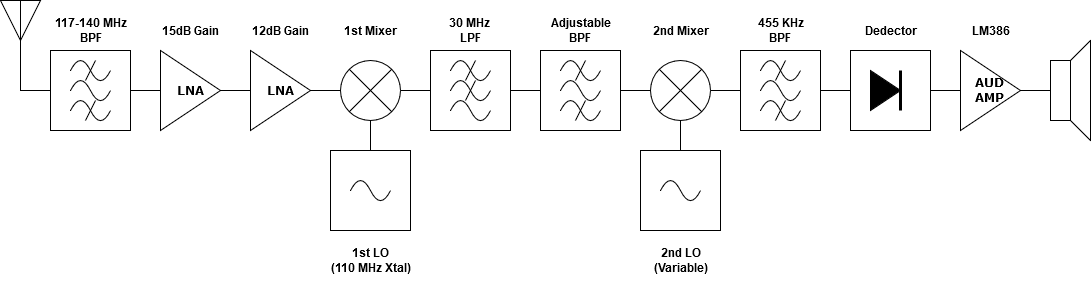

The diagram above was exported from draw.io. Its source (the exported page's mxGraphModel, read from the mxfile embedded in the PNG):
<mxGraphModel dx="1750" dy="930" grid="1" gridSize="10" guides="1" tooltips="1" connect="1" arrows="1" fold="1" page="1" pageScale="1" pageWidth="1200" pageHeight="400" background="none" math="0" shadow="0">
  <root>
    <mxCell id="0" />
    <mxCell id="1" parent="0" />
    <mxCell id="zmW6ZhMqIfM9bu-1DfHy-1" value="" style="triangle;whiteSpace=wrap;html=1;rotation=90;" vertex="1" parent="1">
      <mxGeometry x="35" y="60" width="40" height="40" as="geometry" />
    </mxCell>
    <mxCell id="zmW6ZhMqIfM9bu-1DfHy-2" value="" style="endArrow=none;html=1;rounded=0;entryX=0;entryY=0.5;entryDx=0;entryDy=0;exitX=0;exitY=0.5;exitDx=0;exitDy=0;" edge="1" parent="1" source="zmW6ZhMqIfM9bu-1DfHy-3" target="zmW6ZhMqIfM9bu-1DfHy-1">
      <mxGeometry width="50" height="50" relative="1" as="geometry">
        <mxPoint x="82" y="148" as="sourcePoint" />
        <mxPoint x="65" y="120" as="targetPoint" />
        <Array as="points">
          <mxPoint x="55" y="150" />
          <mxPoint x="55" y="100" />
        </Array>
      </mxGeometry>
    </mxCell>
    <mxCell id="zmW6ZhMqIfM9bu-1DfHy-70" style="edgeStyle=orthogonalEdgeStyle;rounded=0;orthogonalLoop=1;jettySize=auto;html=1;entryX=0;entryY=0.5;entryDx=0;entryDy=0;endArrow=none;endFill=0;" edge="1" parent="1" source="zmW6ZhMqIfM9bu-1DfHy-3" target="zmW6ZhMqIfM9bu-1DfHy-9">
      <mxGeometry relative="1" as="geometry" />
    </mxCell>
    <mxCell id="zmW6ZhMqIfM9bu-1DfHy-3" value="" style="whiteSpace=wrap;html=1;aspect=fixed;" vertex="1" parent="1">
      <mxGeometry x="85" y="110" width="80" height="80" as="geometry" />
    </mxCell>
    <mxCell id="zmW6ZhMqIfM9bu-1DfHy-4" value="" style="curved=1;endArrow=none;html=1;rounded=0;endFill=0;" edge="1" parent="1">
      <mxGeometry width="50" height="50" relative="1" as="geometry">
        <mxPoint x="105" y="130" as="sourcePoint" />
        <mxPoint x="145" y="130" as="targetPoint" />
        <Array as="points">
          <mxPoint x="115" y="110" />
          <mxPoint x="135" y="150" />
        </Array>
      </mxGeometry>
    </mxCell>
    <mxCell id="zmW6ZhMqIfM9bu-1DfHy-5" value="" style="curved=1;endArrow=none;html=1;rounded=0;endFill=0;" edge="1" parent="1">
      <mxGeometry width="50" height="50" relative="1" as="geometry">
        <mxPoint x="105" y="150" as="sourcePoint" />
        <mxPoint x="145" y="150" as="targetPoint" />
        <Array as="points">
          <mxPoint x="115" y="130" />
          <mxPoint x="135" y="170" />
        </Array>
      </mxGeometry>
    </mxCell>
    <mxCell id="zmW6ZhMqIfM9bu-1DfHy-6" value="" style="curved=1;endArrow=none;html=1;rounded=0;endFill=0;" edge="1" parent="1">
      <mxGeometry width="50" height="50" relative="1" as="geometry">
        <mxPoint x="105" y="170" as="sourcePoint" />
        <mxPoint x="145" y="170" as="targetPoint" />
        <Array as="points">
          <mxPoint x="115" y="150" />
          <mxPoint x="135" y="190" />
        </Array>
      </mxGeometry>
    </mxCell>
    <mxCell id="zmW6ZhMqIfM9bu-1DfHy-7" value="" style="endArrow=none;html=1;rounded=0;" edge="1" parent="1">
      <mxGeometry width="50" height="50" relative="1" as="geometry">
        <mxPoint x="120" y="140" as="sourcePoint" />
        <mxPoint x="130" y="120" as="targetPoint" />
      </mxGeometry>
    </mxCell>
    <mxCell id="zmW6ZhMqIfM9bu-1DfHy-8" value="" style="endArrow=none;html=1;rounded=0;" edge="1" parent="1">
      <mxGeometry width="50" height="50" relative="1" as="geometry">
        <mxPoint x="120" y="180" as="sourcePoint" />
        <mxPoint x="130" y="160" as="targetPoint" />
      </mxGeometry>
    </mxCell>
    <mxCell id="zmW6ZhMqIfM9bu-1DfHy-72" style="edgeStyle=orthogonalEdgeStyle;rounded=0;orthogonalLoop=1;jettySize=auto;html=1;entryX=0;entryY=0.5;entryDx=0;entryDy=0;endArrow=none;endFill=0;" edge="1" parent="1" source="zmW6ZhMqIfM9bu-1DfHy-9" target="zmW6ZhMqIfM9bu-1DfHy-11">
      <mxGeometry relative="1" as="geometry" />
    </mxCell>
    <mxCell id="zmW6ZhMqIfM9bu-1DfHy-9" value="&lt;b&gt;&lt;font face=&quot;Verdana&quot;&gt;LNA&lt;/font&gt;&lt;/b&gt;" style="triangle;whiteSpace=wrap;html=1;" vertex="1" parent="1">
      <mxGeometry x="195" y="110" width="60" height="80" as="geometry" />
    </mxCell>
    <mxCell id="zmW6ZhMqIfM9bu-1DfHy-73" style="edgeStyle=orthogonalEdgeStyle;rounded=0;orthogonalLoop=1;jettySize=auto;html=1;entryX=0;entryY=0.5;entryDx=0;entryDy=0;endArrow=none;endFill=0;" edge="1" parent="1" source="zmW6ZhMqIfM9bu-1DfHy-11" target="zmW6ZhMqIfM9bu-1DfHy-12">
      <mxGeometry relative="1" as="geometry" />
    </mxCell>
    <mxCell id="zmW6ZhMqIfM9bu-1DfHy-11" value="&lt;b&gt;&lt;font face=&quot;Verdana&quot;&gt;LNA&lt;/font&gt;&lt;/b&gt;" style="triangle;whiteSpace=wrap;html=1;" vertex="1" parent="1">
      <mxGeometry x="285" y="110" width="60" height="80" as="geometry" />
    </mxCell>
    <mxCell id="zmW6ZhMqIfM9bu-1DfHy-74" style="edgeStyle=orthogonalEdgeStyle;rounded=0;orthogonalLoop=1;jettySize=auto;html=1;entryX=0;entryY=0.5;entryDx=0;entryDy=0;endArrow=none;endFill=0;" edge="1" parent="1" source="zmW6ZhMqIfM9bu-1DfHy-12" target="zmW6ZhMqIfM9bu-1DfHy-22">
      <mxGeometry relative="1" as="geometry" />
    </mxCell>
    <mxCell id="zmW6ZhMqIfM9bu-1DfHy-12" value="" style="ellipse;whiteSpace=wrap;html=1;aspect=fixed;" vertex="1" parent="1">
      <mxGeometry x="375" y="120" width="60" height="60" as="geometry" />
    </mxCell>
    <mxCell id="zmW6ZhMqIfM9bu-1DfHy-13" value="" style="endArrow=none;html=1;rounded=0;exitX=0;exitY=1;exitDx=0;exitDy=0;entryX=1;entryY=0;entryDx=0;entryDy=0;" edge="1" parent="1" source="zmW6ZhMqIfM9bu-1DfHy-12" target="zmW6ZhMqIfM9bu-1DfHy-12">
      <mxGeometry width="50" height="50" relative="1" as="geometry">
        <mxPoint x="395" y="160" as="sourcePoint" />
        <mxPoint x="415" y="140" as="targetPoint" />
      </mxGeometry>
    </mxCell>
    <mxCell id="zmW6ZhMqIfM9bu-1DfHy-14" value="" style="endArrow=none;html=1;rounded=0;exitX=0;exitY=0;exitDx=0;exitDy=0;entryX=1;entryY=1;entryDx=0;entryDy=0;" edge="1" parent="1" source="zmW6ZhMqIfM9bu-1DfHy-12" target="zmW6ZhMqIfM9bu-1DfHy-12">
      <mxGeometry width="50" height="50" relative="1" as="geometry">
        <mxPoint x="395" y="180" as="sourcePoint" />
        <mxPoint x="435" y="140" as="targetPoint" />
      </mxGeometry>
    </mxCell>
    <mxCell id="zmW6ZhMqIfM9bu-1DfHy-75" style="edgeStyle=orthogonalEdgeStyle;rounded=0;orthogonalLoop=1;jettySize=auto;html=1;entryX=0.5;entryY=1;entryDx=0;entryDy=0;endArrow=none;endFill=0;" edge="1" parent="1" source="zmW6ZhMqIfM9bu-1DfHy-16" target="zmW6ZhMqIfM9bu-1DfHy-12">
      <mxGeometry relative="1" as="geometry" />
    </mxCell>
    <mxCell id="zmW6ZhMqIfM9bu-1DfHy-16" value="" style="whiteSpace=wrap;html=1;aspect=fixed;" vertex="1" parent="1">
      <mxGeometry x="365" y="210" width="80" height="80" as="geometry" />
    </mxCell>
    <mxCell id="zmW6ZhMqIfM9bu-1DfHy-18" value="" style="curved=1;endArrow=none;html=1;rounded=0;endFill=0;" edge="1" parent="1">
      <mxGeometry width="50" height="50" relative="1" as="geometry">
        <mxPoint x="385" y="250" as="sourcePoint" />
        <mxPoint x="425" y="250" as="targetPoint" />
        <Array as="points">
          <mxPoint x="395" y="230" />
          <mxPoint x="415" y="270" />
        </Array>
      </mxGeometry>
    </mxCell>
    <mxCell id="zmW6ZhMqIfM9bu-1DfHy-76" style="edgeStyle=orthogonalEdgeStyle;rounded=0;orthogonalLoop=1;jettySize=auto;html=1;entryX=0;entryY=0.5;entryDx=0;entryDy=0;endArrow=none;endFill=0;" edge="1" parent="1" source="zmW6ZhMqIfM9bu-1DfHy-22" target="zmW6ZhMqIfM9bu-1DfHy-34">
      <mxGeometry relative="1" as="geometry" />
    </mxCell>
    <mxCell id="zmW6ZhMqIfM9bu-1DfHy-22" value="" style="whiteSpace=wrap;html=1;aspect=fixed;" vertex="1" parent="1">
      <mxGeometry x="465" y="110" width="80" height="80" as="geometry" />
    </mxCell>
    <mxCell id="zmW6ZhMqIfM9bu-1DfHy-23" value="" style="curved=1;endArrow=none;html=1;rounded=0;endFill=0;" edge="1" parent="1">
      <mxGeometry width="50" height="50" relative="1" as="geometry">
        <mxPoint x="485" y="130" as="sourcePoint" />
        <mxPoint x="525" y="130" as="targetPoint" />
        <Array as="points">
          <mxPoint x="495" y="110" />
          <mxPoint x="515" y="150" />
        </Array>
      </mxGeometry>
    </mxCell>
    <mxCell id="zmW6ZhMqIfM9bu-1DfHy-24" value="" style="curved=1;endArrow=none;html=1;rounded=0;endFill=0;" edge="1" parent="1">
      <mxGeometry width="50" height="50" relative="1" as="geometry">
        <mxPoint x="485" y="150" as="sourcePoint" />
        <mxPoint x="525" y="150" as="targetPoint" />
        <Array as="points">
          <mxPoint x="495" y="130" />
          <mxPoint x="515" y="170" />
        </Array>
      </mxGeometry>
    </mxCell>
    <mxCell id="zmW6ZhMqIfM9bu-1DfHy-25" value="" style="curved=1;endArrow=none;html=1;rounded=0;endFill=0;" edge="1" parent="1">
      <mxGeometry width="50" height="50" relative="1" as="geometry">
        <mxPoint x="485" y="170" as="sourcePoint" />
        <mxPoint x="525" y="170" as="targetPoint" />
        <Array as="points">
          <mxPoint x="495" y="150" />
          <mxPoint x="515" y="190" />
        </Array>
      </mxGeometry>
    </mxCell>
    <mxCell id="zmW6ZhMqIfM9bu-1DfHy-26" value="" style="endArrow=none;html=1;rounded=0;" edge="1" parent="1">
      <mxGeometry width="50" height="50" relative="1" as="geometry">
        <mxPoint x="500" y="140" as="sourcePoint" />
        <mxPoint x="510" y="120" as="targetPoint" />
      </mxGeometry>
    </mxCell>
    <mxCell id="zmW6ZhMqIfM9bu-1DfHy-27" value="" style="endArrow=none;html=1;rounded=0;" edge="1" parent="1">
      <mxGeometry width="50" height="50" relative="1" as="geometry">
        <mxPoint x="500" y="160" as="sourcePoint" />
        <mxPoint x="510" y="140" as="targetPoint" />
      </mxGeometry>
    </mxCell>
    <mxCell id="zmW6ZhMqIfM9bu-1DfHy-77" style="edgeStyle=orthogonalEdgeStyle;rounded=0;orthogonalLoop=1;jettySize=auto;html=1;entryX=0;entryY=0.5;entryDx=0;entryDy=0;endArrow=none;endFill=0;" edge="1" parent="1" source="zmW6ZhMqIfM9bu-1DfHy-34" target="zmW6ZhMqIfM9bu-1DfHy-40">
      <mxGeometry relative="1" as="geometry" />
    </mxCell>
    <mxCell id="zmW6ZhMqIfM9bu-1DfHy-34" value="" style="whiteSpace=wrap;html=1;aspect=fixed;" vertex="1" parent="1">
      <mxGeometry x="575" y="110" width="80" height="80" as="geometry" />
    </mxCell>
    <mxCell id="zmW6ZhMqIfM9bu-1DfHy-35" value="" style="curved=1;endArrow=none;html=1;rounded=0;endFill=0;" edge="1" parent="1">
      <mxGeometry width="50" height="50" relative="1" as="geometry">
        <mxPoint x="595" y="130" as="sourcePoint" />
        <mxPoint x="635" y="130" as="targetPoint" />
        <Array as="points">
          <mxPoint x="605" y="110" />
          <mxPoint x="625" y="150" />
        </Array>
      </mxGeometry>
    </mxCell>
    <mxCell id="zmW6ZhMqIfM9bu-1DfHy-36" value="" style="curved=1;endArrow=none;html=1;rounded=0;endFill=0;" edge="1" parent="1">
      <mxGeometry width="50" height="50" relative="1" as="geometry">
        <mxPoint x="595" y="150" as="sourcePoint" />
        <mxPoint x="635" y="150" as="targetPoint" />
        <Array as="points">
          <mxPoint x="605" y="130" />
          <mxPoint x="625" y="170" />
        </Array>
      </mxGeometry>
    </mxCell>
    <mxCell id="zmW6ZhMqIfM9bu-1DfHy-37" value="" style="curved=1;endArrow=none;html=1;rounded=0;endFill=0;" edge="1" parent="1">
      <mxGeometry width="50" height="50" relative="1" as="geometry">
        <mxPoint x="595" y="170" as="sourcePoint" />
        <mxPoint x="635" y="170" as="targetPoint" />
        <Array as="points">
          <mxPoint x="605" y="150" />
          <mxPoint x="625" y="190" />
        </Array>
      </mxGeometry>
    </mxCell>
    <mxCell id="zmW6ZhMqIfM9bu-1DfHy-38" value="" style="endArrow=none;html=1;rounded=0;" edge="1" parent="1">
      <mxGeometry width="50" height="50" relative="1" as="geometry">
        <mxPoint x="610" y="140" as="sourcePoint" />
        <mxPoint x="620" y="120" as="targetPoint" />
      </mxGeometry>
    </mxCell>
    <mxCell id="zmW6ZhMqIfM9bu-1DfHy-39" value="" style="endArrow=none;html=1;rounded=0;" edge="1" parent="1">
      <mxGeometry width="50" height="50" relative="1" as="geometry">
        <mxPoint x="610" y="180" as="sourcePoint" />
        <mxPoint x="620" y="160" as="targetPoint" />
      </mxGeometry>
    </mxCell>
    <mxCell id="zmW6ZhMqIfM9bu-1DfHy-79" style="edgeStyle=orthogonalEdgeStyle;rounded=0;orthogonalLoop=1;jettySize=auto;html=1;entryX=0;entryY=0.5;entryDx=0;entryDy=0;endArrow=none;endFill=0;" edge="1" parent="1" source="zmW6ZhMqIfM9bu-1DfHy-40" target="zmW6ZhMqIfM9bu-1DfHy-56">
      <mxGeometry relative="1" as="geometry" />
    </mxCell>
    <mxCell id="zmW6ZhMqIfM9bu-1DfHy-40" value="" style="ellipse;whiteSpace=wrap;html=1;aspect=fixed;" vertex="1" parent="1">
      <mxGeometry x="685" y="120" width="60" height="60" as="geometry" />
    </mxCell>
    <mxCell id="zmW6ZhMqIfM9bu-1DfHy-41" value="" style="endArrow=none;html=1;rounded=0;exitX=0;exitY=1;exitDx=0;exitDy=0;entryX=1;entryY=0;entryDx=0;entryDy=0;" edge="1" parent="1" source="zmW6ZhMqIfM9bu-1DfHy-40" target="zmW6ZhMqIfM9bu-1DfHy-40">
      <mxGeometry width="50" height="50" relative="1" as="geometry">
        <mxPoint x="715" y="160" as="sourcePoint" />
        <mxPoint x="735" y="140" as="targetPoint" />
      </mxGeometry>
    </mxCell>
    <mxCell id="zmW6ZhMqIfM9bu-1DfHy-42" value="" style="endArrow=none;html=1;rounded=0;exitX=0;exitY=0;exitDx=0;exitDy=0;entryX=1;entryY=1;entryDx=0;entryDy=0;" edge="1" parent="1" source="zmW6ZhMqIfM9bu-1DfHy-40" target="zmW6ZhMqIfM9bu-1DfHy-40">
      <mxGeometry width="50" height="50" relative="1" as="geometry">
        <mxPoint x="715" y="180" as="sourcePoint" />
        <mxPoint x="755" y="140" as="targetPoint" />
      </mxGeometry>
    </mxCell>
    <mxCell id="zmW6ZhMqIfM9bu-1DfHy-78" style="edgeStyle=orthogonalEdgeStyle;rounded=0;orthogonalLoop=1;jettySize=auto;html=1;entryX=0.5;entryY=1;entryDx=0;entryDy=0;endArrow=none;endFill=0;" edge="1" parent="1" source="zmW6ZhMqIfM9bu-1DfHy-43" target="zmW6ZhMqIfM9bu-1DfHy-40">
      <mxGeometry relative="1" as="geometry" />
    </mxCell>
    <mxCell id="zmW6ZhMqIfM9bu-1DfHy-43" value="" style="whiteSpace=wrap;html=1;aspect=fixed;" vertex="1" parent="1">
      <mxGeometry x="675" y="210" width="80" height="80" as="geometry" />
    </mxCell>
    <mxCell id="zmW6ZhMqIfM9bu-1DfHy-44" value="" style="curved=1;endArrow=none;html=1;rounded=0;endFill=0;" edge="1" parent="1">
      <mxGeometry width="50" height="50" relative="1" as="geometry">
        <mxPoint x="695" y="250" as="sourcePoint" />
        <mxPoint x="735" y="250" as="targetPoint" />
        <Array as="points">
          <mxPoint x="705" y="230" />
          <mxPoint x="725" y="270" />
        </Array>
      </mxGeometry>
    </mxCell>
    <mxCell id="zmW6ZhMqIfM9bu-1DfHy-80" style="edgeStyle=orthogonalEdgeStyle;rounded=0;orthogonalLoop=1;jettySize=auto;html=1;entryX=0;entryY=0.5;entryDx=0;entryDy=0;endArrow=none;endFill=0;" edge="1" parent="1" source="zmW6ZhMqIfM9bu-1DfHy-56" target="zmW6ZhMqIfM9bu-1DfHy-62">
      <mxGeometry relative="1" as="geometry" />
    </mxCell>
    <mxCell id="zmW6ZhMqIfM9bu-1DfHy-56" value="" style="whiteSpace=wrap;html=1;aspect=fixed;" vertex="1" parent="1">
      <mxGeometry x="775" y="110" width="80" height="80" as="geometry" />
    </mxCell>
    <mxCell id="zmW6ZhMqIfM9bu-1DfHy-57" value="" style="curved=1;endArrow=none;html=1;rounded=0;endFill=0;" edge="1" parent="1">
      <mxGeometry width="50" height="50" relative="1" as="geometry">
        <mxPoint x="795" y="130" as="sourcePoint" />
        <mxPoint x="835" y="130" as="targetPoint" />
        <Array as="points">
          <mxPoint x="805" y="110" />
          <mxPoint x="825" y="150" />
        </Array>
      </mxGeometry>
    </mxCell>
    <mxCell id="zmW6ZhMqIfM9bu-1DfHy-58" value="" style="curved=1;endArrow=none;html=1;rounded=0;endFill=0;" edge="1" parent="1">
      <mxGeometry width="50" height="50" relative="1" as="geometry">
        <mxPoint x="795" y="150" as="sourcePoint" />
        <mxPoint x="835" y="150" as="targetPoint" />
        <Array as="points">
          <mxPoint x="805" y="130" />
          <mxPoint x="825" y="170" />
        </Array>
      </mxGeometry>
    </mxCell>
    <mxCell id="zmW6ZhMqIfM9bu-1DfHy-59" value="" style="curved=1;endArrow=none;html=1;rounded=0;endFill=0;" edge="1" parent="1">
      <mxGeometry width="50" height="50" relative="1" as="geometry">
        <mxPoint x="795" y="170" as="sourcePoint" />
        <mxPoint x="835" y="170" as="targetPoint" />
        <Array as="points">
          <mxPoint x="805" y="150" />
          <mxPoint x="825" y="190" />
        </Array>
      </mxGeometry>
    </mxCell>
    <mxCell id="zmW6ZhMqIfM9bu-1DfHy-60" value="" style="endArrow=none;html=1;rounded=0;" edge="1" parent="1">
      <mxGeometry width="50" height="50" relative="1" as="geometry">
        <mxPoint x="810" y="140" as="sourcePoint" />
        <mxPoint x="820" y="120" as="targetPoint" />
      </mxGeometry>
    </mxCell>
    <mxCell id="zmW6ZhMqIfM9bu-1DfHy-61" value="" style="endArrow=none;html=1;rounded=0;" edge="1" parent="1">
      <mxGeometry width="50" height="50" relative="1" as="geometry">
        <mxPoint x="810" y="180" as="sourcePoint" />
        <mxPoint x="820" y="160" as="targetPoint" />
      </mxGeometry>
    </mxCell>
    <mxCell id="zmW6ZhMqIfM9bu-1DfHy-81" style="edgeStyle=orthogonalEdgeStyle;rounded=0;orthogonalLoop=1;jettySize=auto;html=1;endArrow=none;endFill=0;" edge="1" parent="1" source="zmW6ZhMqIfM9bu-1DfHy-62" target="zmW6ZhMqIfM9bu-1DfHy-65">
      <mxGeometry relative="1" as="geometry" />
    </mxCell>
    <mxCell id="zmW6ZhMqIfM9bu-1DfHy-62" value="" style="whiteSpace=wrap;html=1;aspect=fixed;" vertex="1" parent="1">
      <mxGeometry x="885" y="110" width="80" height="80" as="geometry" />
    </mxCell>
    <mxCell id="zmW6ZhMqIfM9bu-1DfHy-63" value="" style="triangle;whiteSpace=wrap;html=1;fillStyle=solid;fillColor=#000000;" vertex="1" parent="1">
      <mxGeometry x="905" y="130" width="30" height="40" as="geometry" />
    </mxCell>
    <mxCell id="zmW6ZhMqIfM9bu-1DfHy-64" value="" style="endArrow=none;html=1;rounded=0;strokeWidth=3;" edge="1" parent="1">
      <mxGeometry width="50" height="50" relative="1" as="geometry">
        <mxPoint x="935" y="170" as="sourcePoint" />
        <mxPoint x="935" y="130" as="targetPoint" />
      </mxGeometry>
    </mxCell>
    <mxCell id="zmW6ZhMqIfM9bu-1DfHy-82" style="edgeStyle=orthogonalEdgeStyle;rounded=0;orthogonalLoop=1;jettySize=auto;html=1;endArrow=none;endFill=0;" edge="1" parent="1" source="zmW6ZhMqIfM9bu-1DfHy-65" target="zmW6ZhMqIfM9bu-1DfHy-68">
      <mxGeometry relative="1" as="geometry" />
    </mxCell>
    <mxCell id="zmW6ZhMqIfM9bu-1DfHy-65" value="&lt;div&gt;&lt;font face=&quot;Verdana&quot;&gt;&lt;b&gt;AUD&lt;/b&gt;&lt;/font&gt;&lt;/div&gt;&lt;div&gt;&lt;font face=&quot;Verdana&quot;&gt;&lt;b&gt;AMP&lt;br&gt;&lt;/b&gt;&lt;/font&gt;&lt;/div&gt;" style="triangle;whiteSpace=wrap;html=1;" vertex="1" parent="1">
      <mxGeometry x="995" y="110" width="60" height="80" as="geometry" />
    </mxCell>
    <mxCell id="zmW6ZhMqIfM9bu-1DfHy-68" value="" style="rounded=0;whiteSpace=wrap;html=1;" vertex="1" parent="1">
      <mxGeometry x="1085" y="120" width="20" height="60" as="geometry" />
    </mxCell>
    <mxCell id="zmW6ZhMqIfM9bu-1DfHy-69" value="" style="shape=trapezoid;perimeter=trapezoidPerimeter;whiteSpace=wrap;html=1;fixedSize=1;rotation=-90;" vertex="1" parent="1">
      <mxGeometry x="1065" y="140" width="100" height="20" as="geometry" />
    </mxCell>
    <mxCell id="zmW6ZhMqIfM9bu-1DfHy-83" value="&lt;div&gt;&lt;b&gt;117-140 MHz&lt;/b&gt;&lt;/div&gt;&lt;div&gt;&lt;b&gt;BPF&lt;/b&gt;&lt;/div&gt;" style="text;html=1;align=center;verticalAlign=middle;resizable=0;points=[];autosize=1;strokeColor=none;fillColor=none;" vertex="1" parent="1">
      <mxGeometry x="80" y="70" width="90" height="40" as="geometry" />
    </mxCell>
    <mxCell id="zmW6ZhMqIfM9bu-1DfHy-84" value="&lt;div&gt;&lt;b&gt;15dB Gain&lt;br&gt;&lt;/b&gt;&lt;/div&gt;" style="text;html=1;align=center;verticalAlign=middle;resizable=0;points=[];autosize=1;strokeColor=none;fillColor=none;" vertex="1" parent="1">
      <mxGeometry x="185" y="75" width="80" height="30" as="geometry" />
    </mxCell>
    <mxCell id="zmW6ZhMqIfM9bu-1DfHy-85" value="&lt;div&gt;&lt;b&gt;12dB Gain&lt;br&gt;&lt;/b&gt;&lt;/div&gt;" style="text;html=1;align=center;verticalAlign=middle;resizable=0;points=[];autosize=1;strokeColor=none;fillColor=none;" vertex="1" parent="1">
      <mxGeometry x="275" y="75" width="80" height="30" as="geometry" />
    </mxCell>
    <mxCell id="zmW6ZhMqIfM9bu-1DfHy-86" value="&lt;div&gt;&lt;b&gt;1st Mixer&lt;br&gt;&lt;/b&gt;&lt;/div&gt;" style="text;html=1;align=center;verticalAlign=middle;resizable=0;points=[];autosize=1;strokeColor=none;fillColor=none;" vertex="1" parent="1">
      <mxGeometry x="365" y="75" width="80" height="30" as="geometry" />
    </mxCell>
    <mxCell id="zmW6ZhMqIfM9bu-1DfHy-87" value="&lt;div&gt;&lt;b&gt;1st LO&lt;/b&gt;&lt;/div&gt;&lt;div&gt;&lt;b&gt;(110 MHz Xtal)&lt;br&gt;&lt;/b&gt;&lt;/div&gt;" style="text;html=1;align=center;verticalAlign=middle;resizable=0;points=[];autosize=1;strokeColor=none;fillColor=none;" vertex="1" parent="1">
      <mxGeometry x="355" y="300" width="100" height="40" as="geometry" />
    </mxCell>
    <mxCell id="zmW6ZhMqIfM9bu-1DfHy-88" value="&lt;div&gt;&lt;b&gt;30 MHz&amp;nbsp;&lt;/b&gt;&lt;/div&gt;&lt;div&gt;&lt;b&gt;LPF &lt;br&gt;&lt;/b&gt;&lt;/div&gt;" style="text;html=1;align=center;verticalAlign=middle;resizable=0;points=[];autosize=1;strokeColor=none;fillColor=none;" vertex="1" parent="1">
      <mxGeometry x="470" y="70" width="70" height="40" as="geometry" />
    </mxCell>
    <mxCell id="zmW6ZhMqIfM9bu-1DfHy-89" value="&lt;div&gt;&lt;b&gt;Adjustable&lt;/b&gt;&lt;/div&gt;&lt;div&gt;&lt;b&gt;BPF&lt;br&gt;&lt;/b&gt;&lt;/div&gt;" style="text;html=1;align=center;verticalAlign=middle;resizable=0;points=[];autosize=1;strokeColor=none;fillColor=none;" vertex="1" parent="1">
      <mxGeometry x="575" y="70" width="80" height="40" as="geometry" />
    </mxCell>
    <mxCell id="zmW6ZhMqIfM9bu-1DfHy-90" value="&lt;b&gt;2nd Mixer&lt;/b&gt;" style="text;html=1;align=center;verticalAlign=middle;resizable=0;points=[];autosize=1;strokeColor=none;fillColor=none;" vertex="1" parent="1">
      <mxGeometry x="675" y="75" width="80" height="30" as="geometry" />
    </mxCell>
    <mxCell id="zmW6ZhMqIfM9bu-1DfHy-91" value="&lt;div&gt;&lt;b&gt;2nd LO&lt;/b&gt;&lt;/div&gt;&lt;div&gt;&lt;b&gt;(Variable)&lt;br&gt;&lt;/b&gt;&lt;/div&gt;" style="text;html=1;align=center;verticalAlign=middle;resizable=0;points=[];autosize=1;strokeColor=none;fillColor=none;" vertex="1" parent="1">
      <mxGeometry x="675" y="300" width="80" height="40" as="geometry" />
    </mxCell>
    <mxCell id="zmW6ZhMqIfM9bu-1DfHy-92" value="&lt;div&gt;&lt;b&gt;455 KHz &lt;br&gt;&lt;/b&gt;&lt;/div&gt;&lt;div&gt;&lt;b&gt;BPF&lt;br&gt;&lt;/b&gt;&lt;/div&gt;" style="text;html=1;align=center;verticalAlign=middle;resizable=0;points=[];autosize=1;strokeColor=none;fillColor=none;" vertex="1" parent="1">
      <mxGeometry x="780" y="70" width="70" height="40" as="geometry" />
    </mxCell>
    <mxCell id="zmW6ZhMqIfM9bu-1DfHy-93" value="&lt;b&gt;Dedector&lt;/b&gt;" style="text;html=1;align=center;verticalAlign=middle;resizable=0;points=[];autosize=1;strokeColor=none;fillColor=none;" vertex="1" parent="1">
      <mxGeometry x="885" y="75" width="80" height="30" as="geometry" />
    </mxCell>
    <mxCell id="zmW6ZhMqIfM9bu-1DfHy-94" value="&lt;b&gt;LM386&lt;/b&gt;" style="text;html=1;align=center;verticalAlign=middle;resizable=0;points=[];autosize=1;strokeColor=none;fillColor=none;" vertex="1" parent="1">
      <mxGeometry x="995" y="75" width="60" height="30" as="geometry" />
    </mxCell>
  </root>
</mxGraphModel>